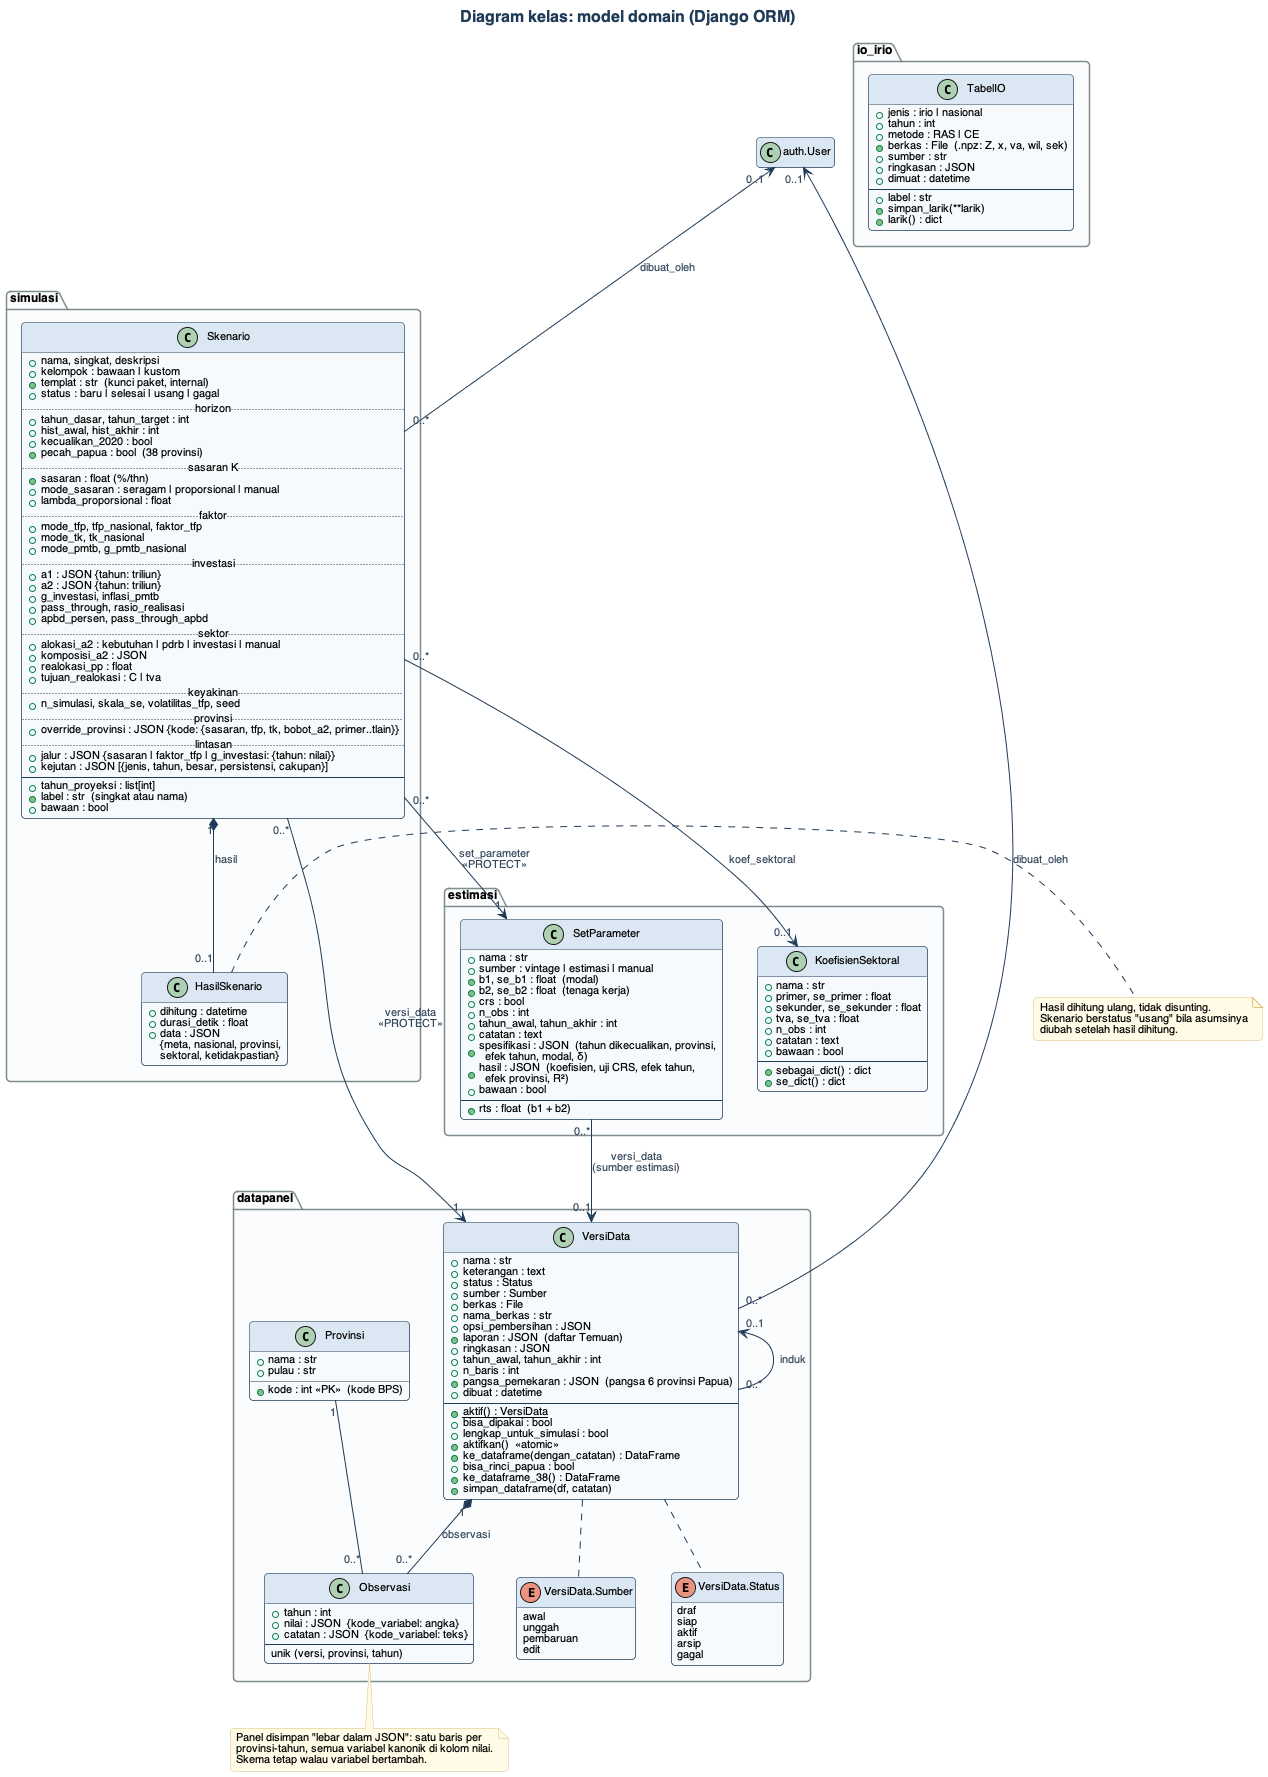

The diagram above was rendered by PlantUML. Its source (embedded in the PNG):
@startuml 03_kelas_domain
!include _gaya.iuml
title Diagram kelas: model domain (Django ORM)
hide empty members

package datapanel {
  class Provinsi {
    + kode : int <<PK>>  (kode BPS)
    + nama : str
    + pulau : str
  }

  enum "VersiData.Status" as StatusVersi {
    draf
    siap
    aktif
    arsip
    gagal
  }
  enum "VersiData.Sumber" as SumberVersi {
    awal
    unggah
    pembaruan
    edit
  }

  class VersiData {
    + nama : str
    + keterangan : text
    + status : Status
    + sumber : Sumber
    + berkas : File
    + nama_berkas : str
    + opsi_pembersihan : JSON
    + laporan : JSON  (daftar Temuan)
    + ringkasan : JSON
    + tahun_awal, tahun_akhir : int
    + n_baris : int
    + pangsa_pemekaran : JSON  (pangsa 6 provinsi Papua)
    + dibuat : datetime
    --
    + {static} aktif() : VersiData
    + bisa_dipakai : bool
    + lengkap_untuk_simulasi : bool
    + aktifkan()  <<atomic>>
    + ke_dataframe(dengan_catatan) : DataFrame
    + bisa_rinci_papua : bool
    + ke_dataframe_38() : DataFrame
    + simpan_dataframe(df, catatan)
  }

  class Observasi {
    + tahun : int
    + nilai : JSON  {kode_variabel: angka}
    + catatan : JSON  {kode_variabel: teks}
    --
    unik (versi, provinsi, tahun)
  }
}

package estimasi {
  class SetParameter {
    + nama : str
    + sumber : vintage | estimasi | manual
    + b1, se_b1 : float  (modal)
    + b2, se_b2 : float  (tenaga kerja)
    + crs : bool
    + n_obs : int
    + tahun_awal, tahun_akhir : int
    + catatan : text
    + spesifikasi : JSON  (tahun dikecualikan, provinsi,\n  efek tahun, modal, δ)
    + hasil : JSON  (koefisien, uji CRS, efek tahun,\n  efek provinsi, R²)
    + bawaan : bool
    --
    + rts : float  (b1 + b2)
  }
  class KoefisienSektoral {
    + nama : str
    + primer, se_primer : float
    + sekunder, se_sekunder : float
    + tva, se_tva : float
    + n_obs : int
    + catatan : text
    + bawaan : bool
    --
    + sebagai_dict() : dict
    + se_dict() : dict
  }
}

package simulasi {
  class Skenario {
    + nama, singkat, deskripsi
    + kelompok : bawaan | kustom
    + templat : str  (kunci paket, internal)
    + status : baru | selesai | usang | gagal
    .. horizon ..
    + tahun_dasar, tahun_target : int
    + hist_awal, hist_akhir : int
    + kecualikan_2020 : bool
    + pecah_papua : bool  (38 provinsi)
    .. sasaran K ..
    + sasaran : float (%/thn)
    + mode_sasaran : seragam | proporsional | manual
    + lambda_proporsional : float
    .. faktor ..
    + mode_tfp, tfp_nasional, faktor_tfp
    + mode_tk, tk_nasional
    + mode_pmtb, g_pmtb_nasional
    .. investasi ..
    + a1 : JSON {tahun: triliun}
    + a2 : JSON {tahun: triliun}
    + g_investasi, inflasi_pmtb
    + pass_through, rasio_realisasi
    + apbd_persen, pass_through_apbd
    .. sektor ..
    + alokasi_a2 : kebutuhan | pdrb | investasi | manual
    + komposisi_a2 : JSON
    + realokasi_pp : float
    + tujuan_realokasi : C | tva
    .. keyakinan ..
    + n_simulasi, skala_se, volatilitas_tfp, seed
    .. provinsi ..
    + override_provinsi : JSON {kode: {sasaran, tfp, tk, bobot_a2, primer..tlain}}
    .. lintasan ..
    + jalur : JSON {sasaran | faktor_tfp | g_investasi: {tahun: nilai}}
    + kejutan : JSON [{jenis, tahun, besar, persistensi, cakupan}]
    --
    + tahun_proyeksi : list[int]
    + label : str  (singkat atau nama)
    + bawaan : bool
  }
  class HasilSkenario {
    + dihitung : datetime
    + durasi_detik : float
    + data : JSON
    {meta, nasional, provinsi,
     sektoral, ketidakpastian}
  }
}

package io_irio {
  class TabelIO {
    + jenis : irio | nasional
    + tahun : int
    + metode : RAS | CE
    + berkas : File  (.npz: Z, x, va, wil, sek)
    + sumber : str
    + ringkasan : JSON
    + dimuat : datetime
    --
    + label : str
    + simpan_larik(**larik)
    + larik() : dict
  }
}

class "auth.User" as User

VersiData "1" *-- "0..*" Observasi : observasi
Provinsi "1" -- "0..*" Observasi
VersiData "0..1" <-- "0..*" VersiData : induk
VersiData .. StatusVersi
VersiData .. SumberVersi
User "0..1" <-- "0..*" VersiData : dibuat_oleh

SetParameter "0..*" --> "0..1" VersiData : versi_data\n(sumber estimasi)
Skenario "0..*" --> "1" VersiData : versi_data\n<<PROTECT>>
Skenario "0..*" --> "1" SetParameter : set_parameter\n<<PROTECT>>
Skenario "0..*" --> "0..1" KoefisienSektoral : koef_sektoral
Skenario "1" *-- "0..1" HasilSkenario : hasil
User "0..1" <-- "0..*" Skenario : dibuat_oleh

note bottom of Observasi
  Panel disimpan "lebar dalam JSON": satu baris per
  provinsi-tahun, semua variabel kanonik di kolom nilai.
  Skema tetap walau variabel bertambah.
end note
note right of HasilSkenario
  Hasil dihitung ulang, tidak disunting.
  Skenario berstatus "usang" bila asumsinya
  diubah setelah hasil dihitung.
end note
@enduml